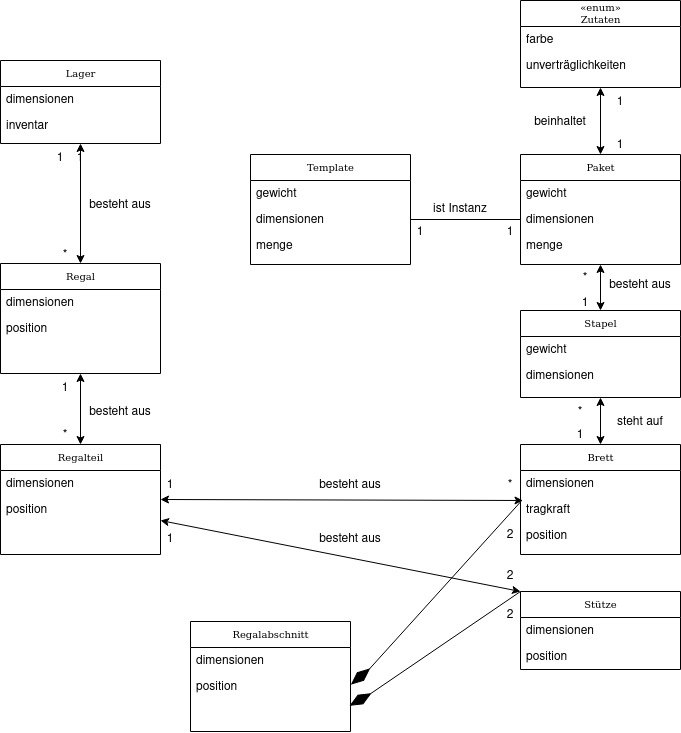

The diagram above was exported from draw.io. Its source (the exported page's mxGraphModel, read from the mxfile embedded in the PNG):
<mxGraphModel dx="1195" dy="623" grid="1" gridSize="10" guides="1" tooltips="1" connect="1" arrows="1" fold="1" page="1" pageScale="1" pageWidth="850" pageHeight="1100" background="none" math="0" shadow="0">
  <root>
    <mxCell id="0" />
    <mxCell id="1" parent="0" />
    <mxCell id="17acba5748e5396b-20" value="Regal" style="swimlane;html=1;fontStyle=0;childLayout=stackLayout;horizontal=1;startSize=26;fillColor=none;horizontalStack=0;resizeParent=1;resizeLast=0;collapsible=1;marginBottom=0;swimlaneFillColor=#ffffff;rounded=0;shadow=0;comic=0;labelBackgroundColor=none;strokeWidth=1;fontFamily=Verdana;fontSize=10;align=center;" parent="1" vertex="1">
      <mxGeometry x="70" y="353" width="160" height="110" as="geometry" />
    </mxCell>
    <mxCell id="17acba5748e5396b-21" value="dimensionen" style="text;html=1;strokeColor=none;fillColor=none;align=left;verticalAlign=top;spacingLeft=4;spacingRight=4;whiteSpace=wrap;overflow=hidden;rotatable=0;points=[[0,0.5],[1,0.5]];portConstraint=eastwest;" parent="17acba5748e5396b-20" vertex="1">
      <mxGeometry y="26" width="160" height="26" as="geometry" />
    </mxCell>
    <mxCell id="jFM6U1cqWZua-iRVbguj-55" value="position" style="text;html=1;strokeColor=none;fillColor=none;align=left;verticalAlign=top;spacingLeft=4;spacingRight=4;whiteSpace=wrap;overflow=hidden;rotatable=0;points=[[0,0.5],[1,0.5]];portConstraint=eastwest;" vertex="1" parent="17acba5748e5396b-20">
      <mxGeometry y="52" width="160" height="26" as="geometry" />
    </mxCell>
    <mxCell id="17acba5748e5396b-30" value="Paket" style="swimlane;html=1;fontStyle=0;childLayout=stackLayout;horizontal=1;startSize=26;fillColor=none;horizontalStack=0;resizeParent=1;resizeLast=0;collapsible=1;marginBottom=0;swimlaneFillColor=#ffffff;rounded=0;shadow=0;comic=0;labelBackgroundColor=none;strokeWidth=1;fontFamily=Verdana;fontSize=10;align=center;" parent="1" vertex="1">
      <mxGeometry x="590" y="244" width="160" height="110" as="geometry" />
    </mxCell>
    <mxCell id="17acba5748e5396b-31" value="gewicht" style="text;html=1;strokeColor=none;fillColor=none;align=left;verticalAlign=top;spacingLeft=4;spacingRight=4;whiteSpace=wrap;overflow=hidden;rotatable=0;points=[[0,0.5],[1,0.5]];portConstraint=eastwest;" parent="17acba5748e5396b-30" vertex="1">
      <mxGeometry y="26" width="160" height="26" as="geometry" />
    </mxCell>
    <mxCell id="17acba5748e5396b-32" value="dimensionen" style="text;html=1;strokeColor=none;fillColor=none;align=left;verticalAlign=top;spacingLeft=4;spacingRight=4;whiteSpace=wrap;overflow=hidden;rotatable=0;points=[[0,0.5],[1,0.5]];portConstraint=eastwest;" parent="17acba5748e5396b-30" vertex="1">
      <mxGeometry y="52" width="160" height="26" as="geometry" />
    </mxCell>
    <mxCell id="17acba5748e5396b-33" value="menge" style="text;html=1;strokeColor=none;fillColor=none;align=left;verticalAlign=top;spacingLeft=4;spacingRight=4;whiteSpace=wrap;overflow=hidden;rotatable=0;points=[[0,0.5],[1,0.5]];portConstraint=eastwest;" parent="17acba5748e5396b-30" vertex="1">
      <mxGeometry y="78" width="160" height="26" as="geometry" />
    </mxCell>
    <mxCell id="KGjBcAXWpHdNkzQw82LQ-5" value="&lt;div&gt;«enum» &lt;br&gt;&lt;/div&gt;&lt;div&gt;Zutaten&lt;/div&gt;" style="swimlane;html=1;fontStyle=0;childLayout=stackLayout;horizontal=1;startSize=26;fillColor=none;horizontalStack=0;resizeParent=1;resizeLast=0;collapsible=1;marginBottom=0;swimlaneFillColor=#ffffff;rounded=0;shadow=0;comic=0;labelBackgroundColor=none;strokeWidth=1;fontFamily=Verdana;fontSize=10;align=center;" parent="1" vertex="1">
      <mxGeometry x="590" y="90" width="160" height="87" as="geometry" />
    </mxCell>
    <mxCell id="KGjBcAXWpHdNkzQw82LQ-6" value="farbe" style="text;html=1;strokeColor=none;fillColor=none;align=left;verticalAlign=top;spacingLeft=4;spacingRight=4;whiteSpace=wrap;overflow=hidden;rotatable=0;points=[[0,0.5],[1,0.5]];portConstraint=eastwest;" parent="KGjBcAXWpHdNkzQw82LQ-5" vertex="1">
      <mxGeometry y="26" width="160" height="26" as="geometry" />
    </mxCell>
    <mxCell id="jFM6U1cqWZua-iRVbguj-6" value="unverträglichkeiten" style="text;html=1;strokeColor=none;fillColor=none;align=left;verticalAlign=top;spacingLeft=4;spacingRight=4;whiteSpace=wrap;overflow=hidden;rotatable=0;points=[[0,0.5],[1,0.5]];portConstraint=eastwest;" vertex="1" parent="KGjBcAXWpHdNkzQw82LQ-5">
      <mxGeometry y="52" width="160" height="26" as="geometry" />
    </mxCell>
    <mxCell id="KGjBcAXWpHdNkzQw82LQ-11" value="Template" style="swimlane;html=1;fontStyle=0;childLayout=stackLayout;horizontal=1;startSize=26;fillColor=none;horizontalStack=0;resizeParent=1;resizeLast=0;collapsible=1;marginBottom=0;swimlaneFillColor=#ffffff;rounded=0;shadow=0;comic=0;labelBackgroundColor=none;strokeWidth=1;fontFamily=Verdana;fontSize=10;align=center;" parent="1" vertex="1">
      <mxGeometry x="320" y="244" width="160" height="110" as="geometry" />
    </mxCell>
    <mxCell id="KGjBcAXWpHdNkzQw82LQ-12" value="gewicht" style="text;html=1;strokeColor=none;fillColor=none;align=left;verticalAlign=top;spacingLeft=4;spacingRight=4;whiteSpace=wrap;overflow=hidden;rotatable=0;points=[[0,0.5],[1,0.5]];portConstraint=eastwest;" parent="KGjBcAXWpHdNkzQw82LQ-11" vertex="1">
      <mxGeometry y="26" width="160" height="26" as="geometry" />
    </mxCell>
    <mxCell id="KGjBcAXWpHdNkzQw82LQ-13" value="dimensionen" style="text;html=1;strokeColor=none;fillColor=none;align=left;verticalAlign=top;spacingLeft=4;spacingRight=4;whiteSpace=wrap;overflow=hidden;rotatable=0;points=[[0,0.5],[1,0.5]];portConstraint=eastwest;" parent="KGjBcAXWpHdNkzQw82LQ-11" vertex="1">
      <mxGeometry y="52" width="160" height="26" as="geometry" />
    </mxCell>
    <mxCell id="KGjBcAXWpHdNkzQw82LQ-14" value="menge" style="text;html=1;strokeColor=none;fillColor=none;align=left;verticalAlign=top;spacingLeft=4;spacingRight=4;whiteSpace=wrap;overflow=hidden;rotatable=0;points=[[0,0.5],[1,0.5]];portConstraint=eastwest;" parent="KGjBcAXWpHdNkzQw82LQ-11" vertex="1">
      <mxGeometry y="78" width="160" height="26" as="geometry" />
    </mxCell>
    <mxCell id="KGjBcAXWpHdNkzQw82LQ-17" value="Stütze" style="swimlane;html=1;fontStyle=0;childLayout=stackLayout;horizontal=1;startSize=26;fillColor=none;horizontalStack=0;resizeParent=1;resizeLast=0;collapsible=1;marginBottom=0;swimlaneFillColor=#ffffff;rounded=0;shadow=0;comic=0;labelBackgroundColor=none;strokeWidth=1;fontFamily=Verdana;fontSize=10;align=center;" parent="1" vertex="1">
      <mxGeometry x="590" y="681" width="160" height="78" as="geometry" />
    </mxCell>
    <mxCell id="KGjBcAXWpHdNkzQw82LQ-18" value="dimensionen" style="text;html=1;strokeColor=none;fillColor=none;align=left;verticalAlign=top;spacingLeft=4;spacingRight=4;whiteSpace=wrap;overflow=hidden;rotatable=0;points=[[0,0.5],[1,0.5]];portConstraint=eastwest;" parent="KGjBcAXWpHdNkzQw82LQ-17" vertex="1">
      <mxGeometry y="26" width="160" height="26" as="geometry" />
    </mxCell>
    <mxCell id="jFM6U1cqWZua-iRVbguj-59" value="position" style="text;html=1;strokeColor=none;fillColor=none;align=left;verticalAlign=top;spacingLeft=4;spacingRight=4;whiteSpace=wrap;overflow=hidden;rotatable=0;points=[[0,0.5],[1,0.5]];portConstraint=eastwest;" vertex="1" parent="KGjBcAXWpHdNkzQw82LQ-17">
      <mxGeometry y="52" width="160" height="26" as="geometry" />
    </mxCell>
    <mxCell id="KGjBcAXWpHdNkzQw82LQ-19" value="Brett" style="swimlane;html=1;fontStyle=0;childLayout=stackLayout;horizontal=1;startSize=26;fillColor=none;horizontalStack=0;resizeParent=1;resizeLast=0;collapsible=1;marginBottom=0;swimlaneFillColor=#ffffff;rounded=0;shadow=0;comic=0;labelBackgroundColor=none;strokeWidth=1;fontFamily=Verdana;fontSize=10;align=center;" parent="1" vertex="1">
      <mxGeometry x="590" y="534" width="160" height="110" as="geometry" />
    </mxCell>
    <mxCell id="KGjBcAXWpHdNkzQw82LQ-20" value="dimensionen" style="text;html=1;strokeColor=none;fillColor=none;align=left;verticalAlign=top;spacingLeft=4;spacingRight=4;whiteSpace=wrap;overflow=hidden;rotatable=0;points=[[0,0.5],[1,0.5]];portConstraint=eastwest;" parent="KGjBcAXWpHdNkzQw82LQ-19" vertex="1">
      <mxGeometry y="26" width="160" height="26" as="geometry" />
    </mxCell>
    <mxCell id="KGjBcAXWpHdNkzQw82LQ-29" value="tragkraft" style="text;html=1;strokeColor=none;fillColor=none;align=left;verticalAlign=top;spacingLeft=4;spacingRight=4;whiteSpace=wrap;overflow=hidden;rotatable=0;points=[[0,0.5],[1,0.5]];portConstraint=eastwest;" parent="KGjBcAXWpHdNkzQw82LQ-19" vertex="1">
      <mxGeometry y="52" width="160" height="26" as="geometry" />
    </mxCell>
    <mxCell id="jFM6U1cqWZua-iRVbguj-58" value="position" style="text;html=1;strokeColor=none;fillColor=none;align=left;verticalAlign=top;spacingLeft=4;spacingRight=4;whiteSpace=wrap;overflow=hidden;rotatable=0;points=[[0,0.5],[1,0.5]];portConstraint=eastwest;" vertex="1" parent="KGjBcAXWpHdNkzQw82LQ-19">
      <mxGeometry y="78" width="160" height="26" as="geometry" />
    </mxCell>
    <mxCell id="KGjBcAXWpHdNkzQw82LQ-26" value="1" style="text;html=1;align=center;verticalAlign=middle;whiteSpace=wrap;rounded=0;" parent="1" vertex="1">
      <mxGeometry x="100" y="233" width="60" height="30" as="geometry" />
    </mxCell>
    <mxCell id="KGjBcAXWpHdNkzQw82LQ-30" value="Lager" style="swimlane;html=1;fontStyle=0;childLayout=stackLayout;horizontal=1;startSize=26;fillColor=none;horizontalStack=0;resizeParent=1;resizeLast=0;collapsible=1;marginBottom=0;swimlaneFillColor=#ffffff;rounded=0;shadow=0;comic=0;labelBackgroundColor=none;strokeWidth=1;fontFamily=Verdana;fontSize=10;align=center;" parent="1" vertex="1">
      <mxGeometry x="70" y="150" width="160" height="83" as="geometry" />
    </mxCell>
    <mxCell id="KGjBcAXWpHdNkzQw82LQ-32" value="dimensionen" style="text;html=1;strokeColor=none;fillColor=none;align=left;verticalAlign=top;spacingLeft=4;spacingRight=4;whiteSpace=wrap;overflow=hidden;rotatable=0;points=[[0,0.5],[1,0.5]];portConstraint=eastwest;" parent="KGjBcAXWpHdNkzQw82LQ-30" vertex="1">
      <mxGeometry y="26" width="160" height="26" as="geometry" />
    </mxCell>
    <mxCell id="KGjBcAXWpHdNkzQw82LQ-40" value="inventar" style="text;html=1;strokeColor=none;fillColor=none;align=left;verticalAlign=top;spacingLeft=4;spacingRight=4;whiteSpace=wrap;overflow=hidden;rotatable=0;points=[[0,0.5],[1,0.5]];portConstraint=eastwest;" parent="KGjBcAXWpHdNkzQw82LQ-30" vertex="1">
      <mxGeometry y="52" width="160" height="26" as="geometry" />
    </mxCell>
    <mxCell id="KGjBcAXWpHdNkzQw82LQ-37" value="besteht aus" style="text;html=1;align=center;verticalAlign=middle;whiteSpace=wrap;rounded=0;" parent="1" vertex="1">
      <mxGeometry x="150" y="280" width="80" height="30" as="geometry" />
    </mxCell>
    <mxCell id="KGjBcAXWpHdNkzQw82LQ-38" value="1" style="text;html=1;align=center;verticalAlign=middle;whiteSpace=wrap;rounded=0;" parent="1" vertex="1">
      <mxGeometry x="120" y="233" width="60" height="30" as="geometry" />
    </mxCell>
    <mxCell id="KGjBcAXWpHdNkzQw82LQ-39" value="*" style="text;html=1;align=center;verticalAlign=middle;whiteSpace=wrap;rounded=0;" parent="1" vertex="1">
      <mxGeometry x="110" y="330" width="50" height="30" as="geometry" />
    </mxCell>
    <mxCell id="jFM6U1cqWZua-iRVbguj-2" value="" style="endArrow=classic;startArrow=classic;html=1;rounded=0;entryX=0.5;entryY=1;entryDx=0;entryDy=0;exitX=0.5;exitY=0;exitDx=0;exitDy=0;" edge="1" parent="1" source="17acba5748e5396b-20" target="KGjBcAXWpHdNkzQw82LQ-30">
      <mxGeometry width="50" height="50" relative="1" as="geometry">
        <mxPoint x="320" y="390" as="sourcePoint" />
        <mxPoint x="370" y="340" as="targetPoint" />
      </mxGeometry>
    </mxCell>
    <mxCell id="jFM6U1cqWZua-iRVbguj-3" value="Regalteil" style="swimlane;html=1;fontStyle=0;childLayout=stackLayout;horizontal=1;startSize=26;fillColor=none;horizontalStack=0;resizeParent=1;resizeLast=0;collapsible=1;marginBottom=0;swimlaneFillColor=#ffffff;rounded=0;shadow=0;comic=0;labelBackgroundColor=none;strokeWidth=1;fontFamily=Verdana;fontSize=10;align=center;" vertex="1" parent="1">
      <mxGeometry x="70" y="534" width="160" height="110" as="geometry" />
    </mxCell>
    <mxCell id="jFM6U1cqWZua-iRVbguj-4" value="dimensionen" style="text;html=1;strokeColor=none;fillColor=none;align=left;verticalAlign=top;spacingLeft=4;spacingRight=4;whiteSpace=wrap;overflow=hidden;rotatable=0;points=[[0,0.5],[1,0.5]];portConstraint=eastwest;" vertex="1" parent="jFM6U1cqWZua-iRVbguj-3">
      <mxGeometry y="26" width="160" height="26" as="geometry" />
    </mxCell>
    <mxCell id="jFM6U1cqWZua-iRVbguj-56" value="position" style="text;html=1;strokeColor=none;fillColor=none;align=left;verticalAlign=top;spacingLeft=4;spacingRight=4;whiteSpace=wrap;overflow=hidden;rotatable=0;points=[[0,0.5],[1,0.5]];portConstraint=eastwest;" vertex="1" parent="jFM6U1cqWZua-iRVbguj-3">
      <mxGeometry y="52" width="160" height="26" as="geometry" />
    </mxCell>
    <mxCell id="jFM6U1cqWZua-iRVbguj-7" value="Regalabschnitt" style="swimlane;html=1;fontStyle=0;childLayout=stackLayout;horizontal=1;startSize=26;fillColor=none;horizontalStack=0;resizeParent=1;resizeLast=0;collapsible=1;marginBottom=0;swimlaneFillColor=#ffffff;rounded=0;shadow=0;comic=0;labelBackgroundColor=none;strokeWidth=1;fontFamily=Verdana;fontSize=10;align=center;" vertex="1" parent="1">
      <mxGeometry x="260" y="711" width="160" height="110" as="geometry" />
    </mxCell>
    <mxCell id="jFM6U1cqWZua-iRVbguj-8" value="dimensionen" style="text;html=1;strokeColor=none;fillColor=none;align=left;verticalAlign=top;spacingLeft=4;spacingRight=4;whiteSpace=wrap;overflow=hidden;rotatable=0;points=[[0,0.5],[1,0.5]];portConstraint=eastwest;" vertex="1" parent="jFM6U1cqWZua-iRVbguj-7">
      <mxGeometry y="26" width="160" height="26" as="geometry" />
    </mxCell>
    <mxCell id="jFM6U1cqWZua-iRVbguj-57" value="position" style="text;html=1;strokeColor=none;fillColor=none;align=left;verticalAlign=top;spacingLeft=4;spacingRight=4;whiteSpace=wrap;overflow=hidden;rotatable=0;points=[[0,0.5],[1,0.5]];portConstraint=eastwest;" vertex="1" parent="jFM6U1cqWZua-iRVbguj-7">
      <mxGeometry y="52" width="160" height="26" as="geometry" />
    </mxCell>
    <mxCell id="jFM6U1cqWZua-iRVbguj-9" value="" style="endArrow=classic;startArrow=classic;html=1;rounded=0;entryX=0.5;entryY=1;entryDx=0;entryDy=0;exitX=0.5;exitY=0;exitDx=0;exitDy=0;" edge="1" parent="1" source="jFM6U1cqWZua-iRVbguj-3" target="17acba5748e5396b-20">
      <mxGeometry width="50" height="50" relative="1" as="geometry">
        <mxPoint x="150" y="540" as="sourcePoint" />
        <mxPoint x="149.17" y="480" as="targetPoint" />
      </mxGeometry>
    </mxCell>
    <mxCell id="jFM6U1cqWZua-iRVbguj-10" value="" style="endArrow=classic;startArrow=classic;html=1;rounded=0;exitX=1;exitY=0.5;exitDx=0;exitDy=0;entryX=0.75;entryY=1;entryDx=0;entryDy=0;" edge="1" parent="1" source="jFM6U1cqWZua-iRVbguj-3" target="jFM6U1cqWZua-iRVbguj-21">
      <mxGeometry width="50" height="50" relative="1" as="geometry">
        <mxPoint x="230" y="600" as="sourcePoint" />
        <mxPoint x="505" y="570" as="targetPoint" />
      </mxGeometry>
    </mxCell>
    <mxCell id="jFM6U1cqWZua-iRVbguj-11" value="" style="endArrow=classic;startArrow=classic;html=1;rounded=0;exitX=0.5;exitY=0;exitDx=0;exitDy=0;entryX=0.5;entryY=1;entryDx=0;entryDy=0;" edge="1" parent="1" source="17acba5748e5396b-30" target="KGjBcAXWpHdNkzQw82LQ-5">
      <mxGeometry width="50" height="50" relative="1" as="geometry">
        <mxPoint x="430" y="377" as="sourcePoint" />
        <mxPoint x="480" y="327" as="targetPoint" />
      </mxGeometry>
    </mxCell>
    <mxCell id="jFM6U1cqWZua-iRVbguj-12" value="beinhaltet" style="text;html=1;align=center;verticalAlign=middle;whiteSpace=wrap;rounded=0;" vertex="1" parent="1">
      <mxGeometry x="590" y="197" width="80" height="30" as="geometry" />
    </mxCell>
    <mxCell id="jFM6U1cqWZua-iRVbguj-13" value="1" style="text;html=1;align=center;verticalAlign=middle;whiteSpace=wrap;rounded=0;" vertex="1" parent="1">
      <mxGeometry x="660" y="220" width="60" height="30" as="geometry" />
    </mxCell>
    <mxCell id="jFM6U1cqWZua-iRVbguj-14" value="1" style="text;html=1;align=center;verticalAlign=middle;whiteSpace=wrap;rounded=0;" vertex="1" parent="1">
      <mxGeometry x="660" y="177" width="60" height="30" as="geometry" />
    </mxCell>
    <mxCell id="jFM6U1cqWZua-iRVbguj-15" value="besteht aus" style="text;html=1;align=center;verticalAlign=middle;whiteSpace=wrap;rounded=0;" vertex="1" parent="1">
      <mxGeometry x="150" y="487" width="80" height="30" as="geometry" />
    </mxCell>
    <mxCell id="jFM6U1cqWZua-iRVbguj-16" value="1" style="text;html=1;align=center;verticalAlign=middle;whiteSpace=wrap;rounded=0;" vertex="1" parent="1">
      <mxGeometry x="105" y="463" width="60" height="30" as="geometry" />
    </mxCell>
    <mxCell id="jFM6U1cqWZua-iRVbguj-17" value="*" style="text;html=1;align=center;verticalAlign=middle;whiteSpace=wrap;rounded=0;" vertex="1" parent="1">
      <mxGeometry x="110" y="510" width="50" height="30" as="geometry" />
    </mxCell>
    <mxCell id="jFM6U1cqWZua-iRVbguj-20" value="besteht aus" style="text;html=1;align=center;verticalAlign=middle;whiteSpace=wrap;rounded=0;" vertex="1" parent="1">
      <mxGeometry x="380" y="560" width="80" height="30" as="geometry" />
    </mxCell>
    <mxCell id="jFM6U1cqWZua-iRVbguj-21" value="*" style="text;html=1;align=center;verticalAlign=middle;whiteSpace=wrap;rounded=0;" vertex="1" parent="1">
      <mxGeometry x="555" y="560" width="50" height="30" as="geometry" />
    </mxCell>
    <mxCell id="jFM6U1cqWZua-iRVbguj-22" value="1" style="text;html=1;align=center;verticalAlign=middle;whiteSpace=wrap;rounded=0;" vertex="1" parent="1">
      <mxGeometry x="210" y="560" width="60" height="30" as="geometry" />
    </mxCell>
    <mxCell id="jFM6U1cqWZua-iRVbguj-27" value="2" style="text;html=1;align=center;verticalAlign=middle;whiteSpace=wrap;rounded=0;" vertex="1" parent="1">
      <mxGeometry x="550" y="690" width="60" height="30" as="geometry" />
    </mxCell>
    <mxCell id="jFM6U1cqWZua-iRVbguj-31" value="" style="endArrow=none;html=1;rounded=0;exitX=1;exitY=0.5;exitDx=0;exitDy=0;entryX=0;entryY=0.5;entryDx=0;entryDy=0;" edge="1" parent="1" source="KGjBcAXWpHdNkzQw82LQ-13" target="17acba5748e5396b-32">
      <mxGeometry width="50" height="50" relative="1" as="geometry">
        <mxPoint x="510" y="377" as="sourcePoint" />
        <mxPoint x="560" y="327" as="targetPoint" />
      </mxGeometry>
    </mxCell>
    <mxCell id="jFM6U1cqWZua-iRVbguj-32" value="ist Instanz" style="text;html=1;align=center;verticalAlign=middle;whiteSpace=wrap;rounded=0;" vertex="1" parent="1">
      <mxGeometry x="490" y="284" width="80" height="30" as="geometry" />
    </mxCell>
    <mxCell id="jFM6U1cqWZua-iRVbguj-33" value="1" style="text;html=1;align=center;verticalAlign=middle;whiteSpace=wrap;rounded=0;" vertex="1" parent="1">
      <mxGeometry x="460" y="307" width="60" height="30" as="geometry" />
    </mxCell>
    <mxCell id="jFM6U1cqWZua-iRVbguj-34" value="1" style="text;html=1;align=center;verticalAlign=middle;whiteSpace=wrap;rounded=0;" vertex="1" parent="1">
      <mxGeometry x="550" y="307" width="60" height="30" as="geometry" />
    </mxCell>
    <mxCell id="jFM6U1cqWZua-iRVbguj-35" value="Stapel" style="swimlane;html=1;fontStyle=0;childLayout=stackLayout;horizontal=1;startSize=26;fillColor=none;horizontalStack=0;resizeParent=1;resizeLast=0;collapsible=1;marginBottom=0;swimlaneFillColor=#ffffff;rounded=0;shadow=0;comic=0;labelBackgroundColor=none;strokeWidth=1;fontFamily=Verdana;fontSize=10;align=center;" vertex="1" parent="1">
      <mxGeometry x="590" y="400" width="160" height="87" as="geometry" />
    </mxCell>
    <mxCell id="jFM6U1cqWZua-iRVbguj-36" value="gewicht" style="text;html=1;strokeColor=none;fillColor=none;align=left;verticalAlign=top;spacingLeft=4;spacingRight=4;whiteSpace=wrap;overflow=hidden;rotatable=0;points=[[0,0.5],[1,0.5]];portConstraint=eastwest;" vertex="1" parent="jFM6U1cqWZua-iRVbguj-35">
      <mxGeometry y="26" width="160" height="26" as="geometry" />
    </mxCell>
    <mxCell id="jFM6U1cqWZua-iRVbguj-37" value="dimensionen" style="text;html=1;strokeColor=none;fillColor=none;align=left;verticalAlign=top;spacingLeft=4;spacingRight=4;whiteSpace=wrap;overflow=hidden;rotatable=0;points=[[0,0.5],[1,0.5]];portConstraint=eastwest;" vertex="1" parent="jFM6U1cqWZua-iRVbguj-35">
      <mxGeometry y="52" width="160" height="26" as="geometry" />
    </mxCell>
    <mxCell id="jFM6U1cqWZua-iRVbguj-39" value="" style="endArrow=classic;startArrow=classic;html=1;rounded=0;entryX=0.5;entryY=1;entryDx=0;entryDy=0;exitX=0.5;exitY=0;exitDx=0;exitDy=0;" edge="1" parent="1" source="KGjBcAXWpHdNkzQw82LQ-19" target="jFM6U1cqWZua-iRVbguj-35">
      <mxGeometry width="50" height="50" relative="1" as="geometry">
        <mxPoint x="530" y="460" as="sourcePoint" />
        <mxPoint x="580" y="410" as="targetPoint" />
      </mxGeometry>
    </mxCell>
    <mxCell id="jFM6U1cqWZua-iRVbguj-40" value="steht auf" style="text;html=1;align=center;verticalAlign=middle;whiteSpace=wrap;rounded=0;" vertex="1" parent="1">
      <mxGeometry x="670" y="497" width="80" height="30" as="geometry" />
    </mxCell>
    <mxCell id="jFM6U1cqWZua-iRVbguj-41" value="1" style="text;html=1;align=center;verticalAlign=middle;whiteSpace=wrap;rounded=0;" vertex="1" parent="1">
      <mxGeometry x="620" y="510" width="60" height="30" as="geometry" />
    </mxCell>
    <mxCell id="jFM6U1cqWZua-iRVbguj-42" value="*" style="text;html=1;align=center;verticalAlign=middle;whiteSpace=wrap;rounded=0;" vertex="1" parent="1">
      <mxGeometry x="625" y="487" width="50" height="30" as="geometry" />
    </mxCell>
    <mxCell id="jFM6U1cqWZua-iRVbguj-43" value="" style="endArrow=classic;startArrow=classic;html=1;rounded=0;exitX=0.5;exitY=0;exitDx=0;exitDy=0;entryX=0.5;entryY=1;entryDx=0;entryDy=0;" edge="1" parent="1" source="jFM6U1cqWZua-iRVbguj-35" target="17acba5748e5396b-30">
      <mxGeometry width="50" height="50" relative="1" as="geometry">
        <mxPoint x="570" y="490" as="sourcePoint" />
        <mxPoint x="620" y="440" as="targetPoint" />
      </mxGeometry>
    </mxCell>
    <mxCell id="jFM6U1cqWZua-iRVbguj-44" value="1" style="text;html=1;align=center;verticalAlign=middle;whiteSpace=wrap;rounded=0;" vertex="1" parent="1">
      <mxGeometry x="625" y="378" width="60" height="30" as="geometry" />
    </mxCell>
    <mxCell id="jFM6U1cqWZua-iRVbguj-45" value="besteht aus" style="text;html=1;align=center;verticalAlign=middle;whiteSpace=wrap;rounded=0;" vertex="1" parent="1">
      <mxGeometry x="670" y="360" width="80" height="30" as="geometry" />
    </mxCell>
    <mxCell id="jFM6U1cqWZua-iRVbguj-46" value="*" style="text;html=1;align=center;verticalAlign=middle;whiteSpace=wrap;rounded=0;" vertex="1" parent="1">
      <mxGeometry x="630" y="353" width="50" height="30" as="geometry" />
    </mxCell>
    <mxCell id="jFM6U1cqWZua-iRVbguj-47" value="" style="endArrow=none;html=1;rounded=0;entryX=0.001;entryY=0.203;entryDx=0;entryDy=0;entryPerimeter=0;exitX=0.5;exitY=0;exitDx=0;exitDy=0;" edge="1" parent="1" source="jFM6U1cqWZua-iRVbguj-51" target="KGjBcAXWpHdNkzQw82LQ-29">
      <mxGeometry width="50" height="50" relative="1" as="geometry">
        <mxPoint x="520" y="644" as="sourcePoint" />
        <mxPoint x="570" y="594" as="targetPoint" />
      </mxGeometry>
    </mxCell>
    <mxCell id="jFM6U1cqWZua-iRVbguj-49" value="" style="endArrow=none;html=1;rounded=0;entryX=0;entryY=0;entryDx=0;entryDy=0;exitX=0.5;exitY=0;exitDx=0;exitDy=0;" edge="1" parent="1" source="jFM6U1cqWZua-iRVbguj-53" target="KGjBcAXWpHdNkzQw82LQ-17">
      <mxGeometry width="50" height="50" relative="1" as="geometry">
        <mxPoint x="480" y="650" as="sourcePoint" />
        <mxPoint x="600" y="601" as="targetPoint" />
      </mxGeometry>
    </mxCell>
    <mxCell id="jFM6U1cqWZua-iRVbguj-51" value="" style="rhombus;whiteSpace=wrap;html=1;fillColor=#000000;rotation=50;" vertex="1" parent="1">
      <mxGeometry x="425" y="754.5" width="10" height="23" as="geometry" />
    </mxCell>
    <mxCell id="jFM6U1cqWZua-iRVbguj-53" value="" style="rhombus;whiteSpace=wrap;html=1;fillColor=#000000;rotation=60;" vertex="1" parent="1">
      <mxGeometry x="425" y="777.5" width="10" height="23" as="geometry" />
    </mxCell>
    <mxCell id="jFM6U1cqWZua-iRVbguj-63" value="2" style="text;html=1;align=center;verticalAlign=middle;whiteSpace=wrap;rounded=0;" vertex="1" parent="1">
      <mxGeometry x="550" y="610" width="60" height="30" as="geometry" />
    </mxCell>
    <mxCell id="jFM6U1cqWZua-iRVbguj-64" value="" style="endArrow=classic;startArrow=classic;html=1;rounded=0;exitX=1;exitY=0.5;exitDx=0;exitDy=0;entryX=0;entryY=0;entryDx=0;entryDy=0;" edge="1" parent="1" target="KGjBcAXWpHdNkzQw82LQ-17">
      <mxGeometry width="50" height="50" relative="1" as="geometry">
        <mxPoint x="230" y="610" as="sourcePoint" />
        <mxPoint x="592" y="611" as="targetPoint" />
      </mxGeometry>
    </mxCell>
    <mxCell id="jFM6U1cqWZua-iRVbguj-65" value="besteht aus" style="text;html=1;align=center;verticalAlign=middle;whiteSpace=wrap;rounded=0;" vertex="1" parent="1">
      <mxGeometry x="380" y="614" width="80" height="30" as="geometry" />
    </mxCell>
    <mxCell id="jFM6U1cqWZua-iRVbguj-66" value="1" style="text;html=1;align=center;verticalAlign=middle;whiteSpace=wrap;rounded=0;" vertex="1" parent="1">
      <mxGeometry x="210" y="614" width="60" height="30" as="geometry" />
    </mxCell>
    <mxCell id="jFM6U1cqWZua-iRVbguj-67" value="2" style="text;html=1;align=center;verticalAlign=middle;whiteSpace=wrap;rounded=0;" vertex="1" parent="1">
      <mxGeometry x="550" y="651" width="60" height="30" as="geometry" />
    </mxCell>
  </root>
</mxGraphModel>